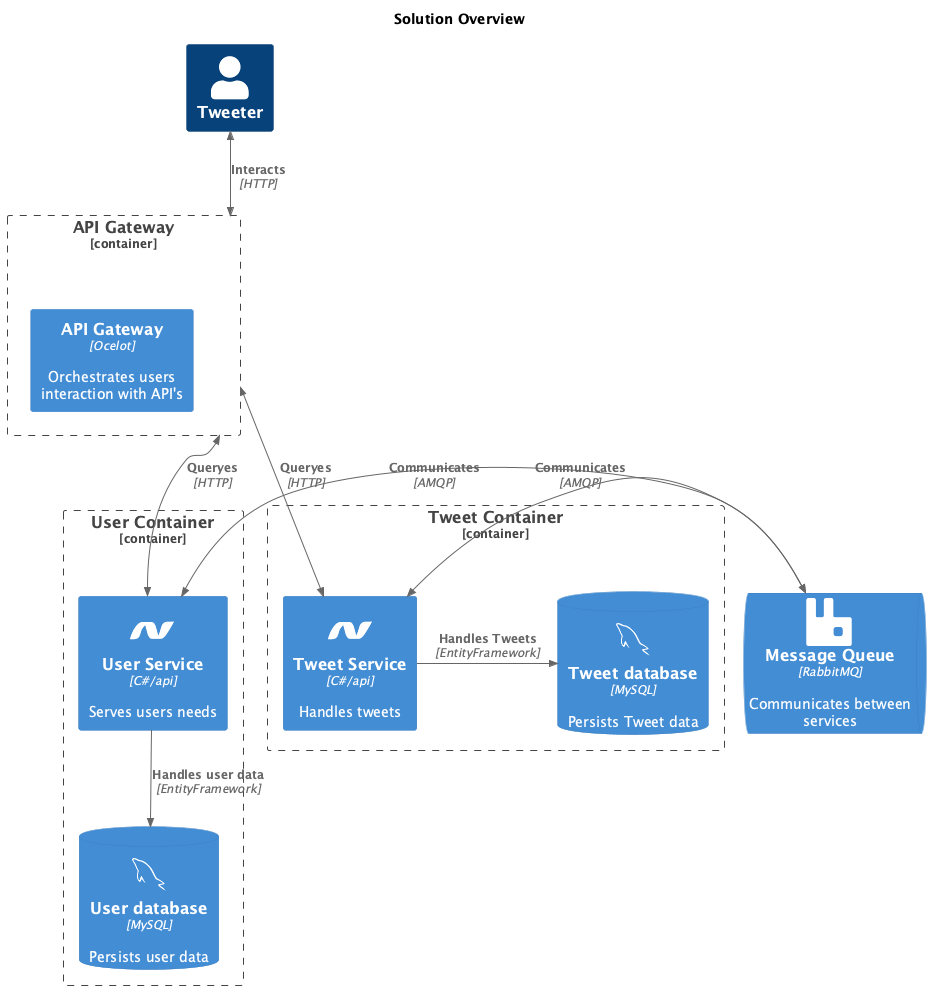

The diagram above was rendered by PlantUML. Its source (embedded in the PNG):
@startuml Solution
!include https://raw.githubusercontent.com/plantuml-stdlib/C4-PlantUML/master/C4_Container.puml

!$COLOR_A_5 = "#7f3b08"
!$COLOR_A_4 = "#b35806"
!$COLOR_A_3 = "#e08214"
!$COLOR_A_2 = "#fdb863"
!$COLOR_A_1 = "#fee0b6"
!$COLOR_NEUTRAL = "#f7f7f7"
!$COLOR_B_1 = "#d8daeb"
!$COLOR_B_2 = "#b2abd2"
!$COLOR_B_3 = "#8073ac"
!$COLOR_B_4 = "#542788"
!$COLOR_B_5 = "#2d004b"
!$COLOR_REL_LINE = "#8073ac"
!$COLOR_REL_TEXT = "#8073ac"


!$ICONURL = "https://raw.githubusercontent.com/tupadr3/plantuml-icon-font-sprites/v3.0.0/icons"
!include $ICONURL/common.puml
!include $ICONURL/devicons/mysql.puml
!include $ICONURL/devicons2/rabbitmq_original.puml
!include $ICONURL/devicons/dotnet.puml

title Solution Overview

Person(user, "Tweeter")

Container_Boundary(apigateway, "API Gateway"){
    Container(gatewaycontainer,"API Gateway", "Ocelot", "Orchestrates users interaction with API's")
}

Container_Boundary(usercontainer, "User Container"){
    Container(userservice, "User Service", "C#/api", "Serves users needs", $sprite=dotnet)
    ContainerDb(userdb, "User database", "MySQL", "Persists user data", $sprite=mysql)
}

Container_Boundary(tweetcontainer, "Tweet Container"){
    Container(tweetservice, "Tweet Service", "C#/api", "Handles tweets", $sprite=dotnet)
    ContainerDb(tweetdb, "Tweet database", "MySQL", "Persists Tweet data", $sprite=mysql)
}

ContainerQueue(messagequeue, "Message Queue", "RabbitMQ", "Communicates between services", $sprite=rabbitmq_original)



BiRel_D(user, apigateway, "Interacts", "HTTP")
BiRel_D(apigateway, userservice, "Queryes", "HTTP")
BiRel_D(apigateway, tweetservice, "Queryes", "HTTP")
Rel_D(userservice, userdb, "Handles user data", "EntityFramework")
BiRel_R(userservice, messagequeue, "Communicates", "AMQP")
BiRel_R(messagequeue, tweetservice, "Communicates", "AMQP")
Rel_R(tweetservice, tweetdb, "Handles Tweets", "EntityFramework")
@enduml